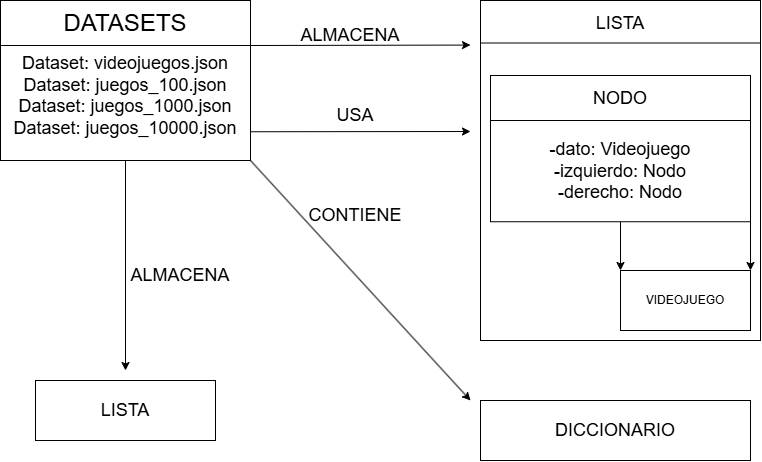

The diagram above was exported from draw.io. Its source (the exported page's mxGraphModel, read from the mxfile embedded in the PNG):
<mxGraphModel dx="1036" dy="774" grid="1" gridSize="10" guides="1" tooltips="1" connect="1" arrows="1" fold="1" page="1" pageScale="1" pageWidth="850" pageHeight="1100" background="light-dark(#FFFFFF,#121212)" math="0" shadow="0">
  <root>
    <mxCell id="0" />
    <mxCell id="1" parent="0" />
    <mxCell id="5BkwPWh2CNDtVGcGkaXj-33" parent="1" style="rounded=0;whiteSpace=wrap;html=1;" value="&lt;font style=&quot;font-size: 24px;&quot;&gt;DATASETS&lt;/font&gt;" vertex="1">
      <mxGeometry height="45" width="250" x="40" y="40" as="geometry" />
    </mxCell>
    <mxCell id="5BkwPWh2CNDtVGcGkaXj-37" edge="1" parent="1" source="5BkwPWh2CNDtVGcGkaXj-34" style="edgeStyle=none;html=1;exitX=1;exitY=0;exitDx=0;exitDy=0;">
      <mxGeometry relative="1" as="geometry">
        <mxPoint x="510" y="84.57142857142867" as="targetPoint" />
      </mxGeometry>
    </mxCell>
    <mxCell id="5BkwPWh2CNDtVGcGkaXj-53" edge="1" parent="1" source="5BkwPWh2CNDtVGcGkaXj-34" style="edgeStyle=none;html=1;exitX=1;exitY=1;exitDx=0;exitDy=0;">
      <mxGeometry relative="1" as="geometry">
        <mxPoint x="510" y="440" as="targetPoint" />
      </mxGeometry>
    </mxCell>
    <mxCell id="5BkwPWh2CNDtVGcGkaXj-54" edge="1" parent="1" source="5BkwPWh2CNDtVGcGkaXj-34" style="edgeStyle=none;html=1;exitX=1;exitY=0.75;exitDx=0;exitDy=0;">
      <mxGeometry relative="1" as="geometry">
        <mxPoint x="510" y="171" as="targetPoint" />
      </mxGeometry>
    </mxCell>
    <mxCell id="5BkwPWh2CNDtVGcGkaXj-58" edge="1" parent="1" source="5BkwPWh2CNDtVGcGkaXj-34" style="edgeStyle=none;html=1;">
      <mxGeometry relative="1" as="geometry">
        <mxPoint x="165" y="410" as="targetPoint" />
      </mxGeometry>
    </mxCell>
    <mxCell id="5BkwPWh2CNDtVGcGkaXj-34" parent="1" style="rounded=0;whiteSpace=wrap;html=1;" value="&lt;div&gt;&lt;font color=&quot;#000000&quot; style=&quot;font-size: 18px;&quot;&gt;Dataset: videojuegos.json&lt;/font&gt;&lt;/div&gt;&lt;div&gt;&lt;font color=&quot;#000000&quot; style=&quot;font-size: 18px;&quot;&gt;Dataset: juegos_100.json&lt;/font&gt;&lt;/div&gt;&lt;div&gt;&lt;font color=&quot;#000000&quot; style=&quot;font-size: 18px;&quot;&gt;Dataset: juegos_1000.json&lt;/font&gt;&lt;/div&gt;&lt;div&gt;&lt;font color=&quot;#000000&quot; style=&quot;font-size: 18px;&quot;&gt;Dataset: juegos_10000.json&lt;/font&gt;&lt;/div&gt;&lt;div&gt;&lt;br&gt;&lt;/div&gt;" vertex="1">
      <mxGeometry height="115" width="250" x="40" y="85" as="geometry" />
    </mxCell>
    <mxCell id="5BkwPWh2CNDtVGcGkaXj-35" parent="1" style="rounded=0;whiteSpace=wrap;html=1;" value="&lt;font style=&quot;font-size: 18px;&quot;&gt;LISTA&lt;/font&gt;" vertex="1">
      <mxGeometry height="45" width="280" x="520" y="40" as="geometry" />
    </mxCell>
    <mxCell id="5BkwPWh2CNDtVGcGkaXj-36" parent="1" style="rounded=0;whiteSpace=wrap;html=1;" value="" vertex="1">
      <mxGeometry height="297.5" width="280" x="520" y="82.5" as="geometry" />
    </mxCell>
    <mxCell id="5BkwPWh2CNDtVGcGkaXj-38" parent="1" style="text;html=1;whiteSpace=wrap;strokeColor=none;fillColor=none;align=center;verticalAlign=middle;rounded=0;" value="&lt;font style=&quot;font-size: 18px;&quot;&gt;ALMACENA&lt;/font&gt;" vertex="1">
      <mxGeometry height="30" width="60" x="360" y="60" as="geometry" />
    </mxCell>
    <mxCell id="5BkwPWh2CNDtVGcGkaXj-41" parent="1" style="rounded=0;whiteSpace=wrap;html=1;" value="&lt;font style=&quot;font-size: 18px;&quot;&gt;NODO&lt;/font&gt;" vertex="1">
      <mxGeometry height="45" width="260" x="530" y="115" as="geometry" />
    </mxCell>
    <mxCell id="5BkwPWh2CNDtVGcGkaXj-50" edge="1" parent="1" source="5BkwPWh2CNDtVGcGkaXj-42" style="edgeStyle=none;html=1;exitX=0.5;exitY=1;exitDx=0;exitDy=0;entryX=0;entryY=0;entryDx=0;entryDy=0;" target="5BkwPWh2CNDtVGcGkaXj-46">
      <mxGeometry relative="1" as="geometry" />
    </mxCell>
    <mxCell id="5BkwPWh2CNDtVGcGkaXj-51" edge="1" parent="1" source="5BkwPWh2CNDtVGcGkaXj-42" style="edgeStyle=none;html=1;exitX=1;exitY=1;exitDx=0;exitDy=0;entryX=1;entryY=0;entryDx=0;entryDy=0;" target="5BkwPWh2CNDtVGcGkaXj-46">
      <mxGeometry relative="1" as="geometry" />
    </mxCell>
    <mxCell id="5BkwPWh2CNDtVGcGkaXj-42" parent="1" style="rounded=0;whiteSpace=wrap;html=1;" value="&lt;font style=&quot;font-size: 18px;&quot;&gt;-dato: Videojuego&lt;/font&gt;&lt;div&gt;&lt;font style=&quot;font-size: 18px;&quot;&gt;-izquierdo: Nodo&lt;/font&gt;&lt;/div&gt;&lt;div&gt;&lt;font style=&quot;font-size: 18px;&quot;&gt;-derecho: Nodo&lt;/font&gt;&lt;/div&gt;" vertex="1">
      <mxGeometry height="101.25" width="260" x="530" y="160" as="geometry" />
    </mxCell>
    <mxCell id="5BkwPWh2CNDtVGcGkaXj-46" parent="1" style="rounded=0;whiteSpace=wrap;html=1;" value="VIDEOJUEGO" vertex="1">
      <mxGeometry height="60" width="130" x="660" y="310" as="geometry" />
    </mxCell>
    <mxCell id="5BkwPWh2CNDtVGcGkaXj-52" parent="1" style="rounded=0;whiteSpace=wrap;html=1;" value="&lt;font style=&quot;font-size: 18px;&quot;&gt;DICCIONARIO&lt;/font&gt;" vertex="1">
      <mxGeometry height="60" width="270" x="520" y="440" as="geometry" />
    </mxCell>
    <mxCell id="5BkwPWh2CNDtVGcGkaXj-55" parent="1" style="text;html=1;whiteSpace=wrap;strokeColor=none;fillColor=none;align=center;verticalAlign=middle;rounded=0;" value="&lt;font style=&quot;font-size: 18px;&quot;&gt;USA&lt;/font&gt;" vertex="1">
      <mxGeometry height="30" width="60" x="365" y="140" as="geometry" />
    </mxCell>
    <mxCell id="5BkwPWh2CNDtVGcGkaXj-56" parent="1" style="text;html=1;whiteSpace=wrap;strokeColor=none;fillColor=none;align=center;verticalAlign=middle;rounded=0;" value="&lt;font style=&quot;font-size: 18px;&quot;&gt;CONTIENE&lt;/font&gt;" vertex="1">
      <mxGeometry height="30" width="60" x="365" y="240" as="geometry" />
    </mxCell>
    <mxCell id="5BkwPWh2CNDtVGcGkaXj-57" parent="1" style="rounded=0;whiteSpace=wrap;html=1;" value="&lt;font style=&quot;font-size: 18px;&quot;&gt;LISTA&lt;/font&gt;" vertex="1">
      <mxGeometry height="60" width="180" x="75" y="420" as="geometry" />
    </mxCell>
    <mxCell id="5BkwPWh2CNDtVGcGkaXj-59" parent="1" style="text;html=1;whiteSpace=wrap;strokeColor=none;fillColor=none;align=center;verticalAlign=middle;rounded=0;" value="&lt;font style=&quot;font-size: 18px;&quot;&gt;ALMACENA&lt;/font&gt;" vertex="1">
      <mxGeometry height="30" width="60" x="190" y="300" as="geometry" />
    </mxCell>
  </root>
</mxGraphModel>